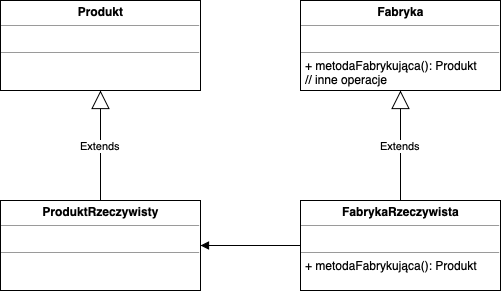

The diagram above was exported from draw.io. Its source (the exported page's mxGraphModel, read from the mxfile embedded in the PNG):
<mxGraphModel dx="932" dy="623" grid="1" gridSize="10" guides="1" tooltips="1" connect="1" arrows="1" fold="1" page="1" pageScale="1" pageWidth="827" pageHeight="1169" math="0" shadow="0">
  <root>
    <mxCell id="0" />
    <mxCell id="1" parent="0" />
    <mxCell id="eHovUNQlGAthyyYsuFJv-1" value="&lt;p style=&quot;margin: 0px ; margin-top: 4px ; text-align: center&quot;&gt;&lt;b&gt;Produkt&lt;/b&gt;&lt;/p&gt;&lt;hr size=&quot;1&quot;&gt;&lt;p style=&quot;margin: 0px ; margin-left: 4px&quot;&gt;&lt;br&gt;&lt;/p&gt;&lt;hr size=&quot;1&quot;&gt;&lt;p style=&quot;margin: 0px ; margin-left: 4px&quot;&gt;&lt;br&gt;&lt;/p&gt;" style="verticalAlign=top;align=left;overflow=fill;fontSize=12;fontFamily=Helvetica;html=1;" vertex="1" parent="1">
      <mxGeometry x="20" y="20" width="200" height="90" as="geometry" />
    </mxCell>
    <mxCell id="eHovUNQlGAthyyYsuFJv-2" value="&lt;p style=&quot;margin: 0px ; margin-top: 4px ; text-align: center&quot;&gt;&lt;b&gt;Fabryka&lt;/b&gt;&lt;/p&gt;&lt;hr size=&quot;1&quot;&gt;&lt;p style=&quot;margin: 0px ; margin-left: 4px&quot;&gt;&lt;br&gt;&lt;/p&gt;&lt;hr size=&quot;1&quot;&gt;&lt;p style=&quot;margin: 0px ; margin-left: 4px&quot;&gt;+ metodaFabrykująca(): Produkt&lt;/p&gt;&lt;p style=&quot;margin: 0px ; margin-left: 4px&quot;&gt;// inne operacje&lt;/p&gt;" style="verticalAlign=top;align=left;overflow=fill;fontSize=12;fontFamily=Helvetica;html=1;" vertex="1" parent="1">
      <mxGeometry x="320" y="20" width="200" height="90" as="geometry" />
    </mxCell>
    <mxCell id="eHovUNQlGAthyyYsuFJv-3" value="&lt;p style=&quot;margin: 0px ; margin-top: 4px ; text-align: center&quot;&gt;&lt;b&gt;FabrykaRzeczywista&lt;/b&gt;&lt;/p&gt;&lt;hr size=&quot;1&quot;&gt;&lt;p style=&quot;margin: 0px ; margin-left: 4px&quot;&gt;&lt;br&gt;&lt;/p&gt;&lt;hr size=&quot;1&quot;&gt;&lt;p style=&quot;margin: 0px ; margin-left: 4px&quot;&gt;+ metodaFabrykująca(): Produkt&lt;/p&gt;" style="verticalAlign=top;align=left;overflow=fill;fontSize=12;fontFamily=Helvetica;html=1;" vertex="1" parent="1">
      <mxGeometry x="320" y="220" width="200" height="90" as="geometry" />
    </mxCell>
    <mxCell id="eHovUNQlGAthyyYsuFJv-4" value="&lt;p style=&quot;margin: 0px ; margin-top: 4px ; text-align: center&quot;&gt;&lt;b&gt;ProduktRzeczywisty&lt;/b&gt;&lt;/p&gt;&lt;hr size=&quot;1&quot;&gt;&lt;p style=&quot;margin: 0px ; margin-left: 4px&quot;&gt;&lt;br&gt;&lt;/p&gt;&lt;hr size=&quot;1&quot;&gt;&lt;p style=&quot;margin: 0px ; margin-left: 4px&quot;&gt;&lt;br&gt;&lt;/p&gt;" style="verticalAlign=top;align=left;overflow=fill;fontSize=12;fontFamily=Helvetica;html=1;" vertex="1" parent="1">
      <mxGeometry x="20" y="220" width="200" height="90" as="geometry" />
    </mxCell>
    <mxCell id="eHovUNQlGAthyyYsuFJv-5" value="Extends" style="endArrow=block;endSize=16;endFill=0;html=1;exitX=0.5;exitY=0;exitDx=0;exitDy=0;entryX=0.5;entryY=1;entryDx=0;entryDy=0;" edge="1" parent="1" source="eHovUNQlGAthyyYsuFJv-4" target="eHovUNQlGAthyyYsuFJv-1">
      <mxGeometry width="160" relative="1" as="geometry">
        <mxPoint x="20" y="330" as="sourcePoint" />
        <mxPoint x="180" y="330" as="targetPoint" />
      </mxGeometry>
    </mxCell>
    <mxCell id="eHovUNQlGAthyyYsuFJv-6" value="Extends" style="endArrow=block;endSize=16;endFill=0;html=1;exitX=0.5;exitY=0;exitDx=0;exitDy=0;entryX=0.5;entryY=1;entryDx=0;entryDy=0;" edge="1" parent="1" source="eHovUNQlGAthyyYsuFJv-3" target="eHovUNQlGAthyyYsuFJv-2">
      <mxGeometry width="160" relative="1" as="geometry">
        <mxPoint x="20" y="330" as="sourcePoint" />
        <mxPoint x="180" y="330" as="targetPoint" />
      </mxGeometry>
    </mxCell>
    <mxCell id="eHovUNQlGAthyyYsuFJv-7" value="" style="html=1;verticalAlign=bottom;endArrow=block;exitX=0;exitY=0.5;exitDx=0;exitDy=0;entryX=1;entryY=0.5;entryDx=0;entryDy=0;" edge="1" parent="1" source="eHovUNQlGAthyyYsuFJv-3" target="eHovUNQlGAthyyYsuFJv-4">
      <mxGeometry width="80" relative="1" as="geometry">
        <mxPoint x="20" y="330" as="sourcePoint" />
        <mxPoint x="100" y="330" as="targetPoint" />
      </mxGeometry>
    </mxCell>
  </root>
</mxGraphModel>